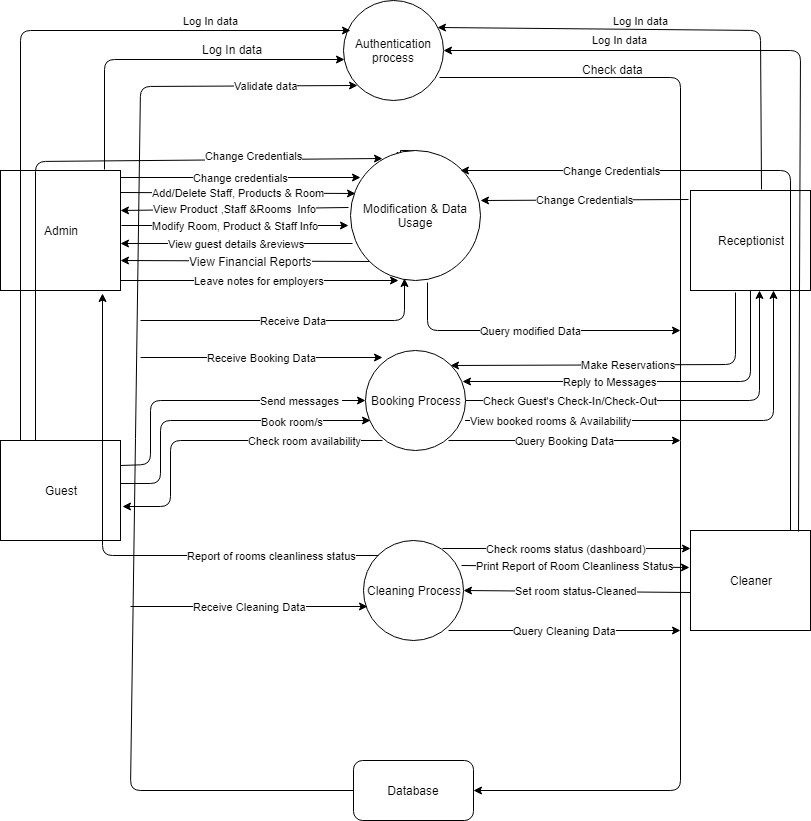

The diagram above was exported from draw.io. Its source (the exported page's mxGraphModel, read from the mxfile embedded in the PNG):
<mxGraphModel dx="754" dy="467" grid="1" gridSize="10" guides="1" tooltips="1" connect="1" arrows="1" fold="1" page="1" pageScale="1" pageWidth="850" pageHeight="1100" math="0" shadow="0">
  <root>
    <mxCell id="7aakbVPcevJxlXV6ZzNu-0" />
    <mxCell id="7aakbVPcevJxlXV6ZzNu-1" parent="7aakbVPcevJxlXV6ZzNu-0" />
    <mxCell id="23S4jlEZWCiLESYcv2wM-0" value="Admin" style="rounded=0;whiteSpace=wrap;html=1;" parent="7aakbVPcevJxlXV6ZzNu-1" vertex="1">
      <mxGeometry x="10" y="170" width="120" height="120" as="geometry" />
    </mxCell>
    <mxCell id="23S4jlEZWCiLESYcv2wM-1" value="Guest" style="rounded=0;whiteSpace=wrap;html=1;" parent="7aakbVPcevJxlXV6ZzNu-1" vertex="1">
      <mxGeometry x="10" y="440" width="120" height="100" as="geometry" />
    </mxCell>
    <mxCell id="23S4jlEZWCiLESYcv2wM-2" value="Receptionist" style="rounded=0;whiteSpace=wrap;html=1;" parent="7aakbVPcevJxlXV6ZzNu-1" vertex="1">
      <mxGeometry x="700" y="190" width="120" height="100" as="geometry" />
    </mxCell>
    <mxCell id="23S4jlEZWCiLESYcv2wM-3" value="Cleaner" style="rounded=0;whiteSpace=wrap;html=1;" parent="7aakbVPcevJxlXV6ZzNu-1" vertex="1">
      <mxGeometry x="700" y="530" width="120" height="100" as="geometry" />
    </mxCell>
    <mxCell id="zVAlGrcqp7gPJnqbsUSP-0" value="Authentication process" style="ellipse;whiteSpace=wrap;html=1;aspect=fixed;" parent="7aakbVPcevJxlXV6ZzNu-1" vertex="1">
      <mxGeometry x="352.5" width="100" height="100" as="geometry" />
    </mxCell>
    <mxCell id="zVAlGrcqp7gPJnqbsUSP-4" style="edgeStyle=orthogonalEdgeStyle;rounded=0;orthogonalLoop=1;jettySize=auto;html=1;exitX=0.5;exitY=0;exitDx=0;exitDy=0;" parent="7aakbVPcevJxlXV6ZzNu-1" source="zVAlGrcqp7gPJnqbsUSP-1" edge="1">
      <mxGeometry relative="1" as="geometry">
        <mxPoint x="409.6470588235295" y="159.76470588235293" as="targetPoint" />
      </mxGeometry>
    </mxCell>
    <mxCell id="zVAlGrcqp7gPJnqbsUSP-1" value="Modification &amp;amp; Data Usage" style="ellipse;whiteSpace=wrap;html=1;aspect=fixed;" parent="7aakbVPcevJxlXV6ZzNu-1" vertex="1">
      <mxGeometry x="360" y="150" width="130" height="130" as="geometry" />
    </mxCell>
    <mxCell id="zVAlGrcqp7gPJnqbsUSP-2" value="Booking Process" style="ellipse;whiteSpace=wrap;html=1;aspect=fixed;" parent="7aakbVPcevJxlXV6ZzNu-1" vertex="1">
      <mxGeometry x="374.5" y="350" width="100" height="100" as="geometry" />
    </mxCell>
    <mxCell id="zVAlGrcqp7gPJnqbsUSP-3" value="Cleaning Process" style="ellipse;whiteSpace=wrap;html=1;aspect=fixed;" parent="7aakbVPcevJxlXV6ZzNu-1" vertex="1">
      <mxGeometry x="373" y="540" width="100" height="100" as="geometry" />
    </mxCell>
    <mxCell id="zVAlGrcqp7gPJnqbsUSP-5" value="Database" style="rounded=1;whiteSpace=wrap;html=1;" parent="7aakbVPcevJxlXV6ZzNu-1" vertex="1">
      <mxGeometry x="363" y="760" width="120" height="60" as="geometry" />
    </mxCell>
    <mxCell id="zVAlGrcqp7gPJnqbsUSP-6" value="" style="endArrow=classic;html=1;exitX=0.87;exitY=-0.008;exitDx=0;exitDy=0;exitPerimeter=0;entryX=0.019;entryY=0.586;entryDx=0;entryDy=0;entryPerimeter=0;" parent="7aakbVPcevJxlXV6ZzNu-1" source="23S4jlEZWCiLESYcv2wM-0" target="zVAlGrcqp7gPJnqbsUSP-0" edge="1">
      <mxGeometry width="50" height="50" relative="1" as="geometry">
        <mxPoint x="60" y="125" as="sourcePoint" />
        <mxPoint x="110" y="75" as="targetPoint" />
        <Array as="points">
          <mxPoint x="114" y="59" />
        </Array>
      </mxGeometry>
    </mxCell>
    <mxCell id="zVAlGrcqp7gPJnqbsUSP-7" value="Log In data" style="text;html=1;resizable=0;points=[];autosize=1;align=left;verticalAlign=top;spacingTop=-4;rotation=0;horizontal=1;" parent="7aakbVPcevJxlXV6ZzNu-1" vertex="1">
      <mxGeometry x="210" y="40" width="80" height="20" as="geometry" />
    </mxCell>
    <mxCell id="zVAlGrcqp7gPJnqbsUSP-8" value="Log In data" style="endArrow=classic;html=1;exitX=0.59;exitY=-0.008;exitDx=0;exitDy=0;exitPerimeter=0;" parent="7aakbVPcevJxlXV6ZzNu-1" source="23S4jlEZWCiLESYcv2wM-2" edge="1">
      <mxGeometry x="0.2412" y="11" width="50" height="50" relative="1" as="geometry">
        <mxPoint x="770" y="160" as="sourcePoint" />
        <mxPoint x="447" y="27" as="targetPoint" />
        <Array as="points">
          <mxPoint x="770" y="30" />
        </Array>
        <mxPoint as="offset" />
      </mxGeometry>
    </mxCell>
    <mxCell id="zVAlGrcqp7gPJnqbsUSP-12" value="Log In data" style="endArrow=classic;html=1;entryX=0.075;entryY=0.3;entryDx=0;entryDy=0;entryPerimeter=0;" parent="7aakbVPcevJxlXV6ZzNu-1" target="zVAlGrcqp7gPJnqbsUSP-0" edge="1">
      <mxGeometry x="0.6211" y="10" width="50" height="50" relative="1" as="geometry">
        <mxPoint x="30" y="440" as="sourcePoint" />
        <mxPoint x="350" y="30" as="targetPoint" />
        <Array as="points">
          <mxPoint x="30" y="30" />
        </Array>
        <mxPoint as="offset" />
      </mxGeometry>
    </mxCell>
    <mxCell id="zVAlGrcqp7gPJnqbsUSP-13" value="Log In data" style="endArrow=classic;html=1;entryX=1;entryY=0.5;entryDx=0;entryDy=0;exitX=0.904;exitY=0.009;exitDx=0;exitDy=0;exitPerimeter=0;" parent="7aakbVPcevJxlXV6ZzNu-1" source="23S4jlEZWCiLESYcv2wM-3" target="zVAlGrcqp7gPJnqbsUSP-0" edge="1">
      <mxGeometry x="0.148" y="163" width="50" height="50" relative="1" as="geometry">
        <mxPoint x="800" y="440" as="sourcePoint" />
        <mxPoint x="760" y="110" as="targetPoint" />
        <Array as="points">
          <mxPoint x="810" y="50" />
        </Array>
        <mxPoint x="-160" y="-193" as="offset" />
      </mxGeometry>
    </mxCell>
    <mxCell id="zVAlGrcqp7gPJnqbsUSP-16" value="Validate data" style="endArrow=classic;html=1;exitX=0;exitY=0.5;exitDx=0;exitDy=0;entryX=0;entryY=1;entryDx=0;entryDy=0;" parent="7aakbVPcevJxlXV6ZzNu-1" source="zVAlGrcqp7gPJnqbsUSP-5" target="zVAlGrcqp7gPJnqbsUSP-0" edge="1">
      <mxGeometry x="0.8401" width="50" height="50" relative="1" as="geometry">
        <mxPoint x="240" y="720" as="sourcePoint" />
        <mxPoint x="360" y="90" as="targetPoint" />
        <Array as="points">
          <mxPoint x="140" y="790" />
          <mxPoint x="150" y="86" />
        </Array>
        <mxPoint as="offset" />
      </mxGeometry>
    </mxCell>
    <mxCell id="zVAlGrcqp7gPJnqbsUSP-17" value="Check data" style="endArrow=classic;html=1;exitX=0.96;exitY=0.774;exitDx=0;exitDy=0;exitPerimeter=0;entryX=1;entryY=0.5;entryDx=0;entryDy=0;noLabel=1;fontColor=none;" parent="7aakbVPcevJxlXV6ZzNu-1" source="zVAlGrcqp7gPJnqbsUSP-0" target="zVAlGrcqp7gPJnqbsUSP-5" edge="1">
      <mxGeometry x="-0.7406" width="50" height="50" relative="1" as="geometry">
        <mxPoint x="490" y="65" as="sourcePoint" />
        <mxPoint x="630" y="420" as="targetPoint" />
        <Array as="points">
          <mxPoint x="690" y="77" />
          <mxPoint x="690" y="430" />
          <mxPoint x="690" y="790" />
        </Array>
        <mxPoint as="offset" />
      </mxGeometry>
    </mxCell>
    <mxCell id="zVAlGrcqp7gPJnqbsUSP-18" value="Change Credentials" style="endArrow=classic;html=1;entryX=0.248;entryY=0.062;entryDx=0;entryDy=0;entryPerimeter=0;" parent="7aakbVPcevJxlXV6ZzNu-1" target="zVAlGrcqp7gPJnqbsUSP-1" edge="1">
      <mxGeometry x="0.59" y="4" width="50" height="50" relative="1" as="geometry">
        <mxPoint x="45" y="440" as="sourcePoint" />
        <mxPoint x="45" y="50" as="targetPoint" />
        <Array as="points">
          <mxPoint x="45" y="161" />
        </Array>
        <mxPoint as="offset" />
      </mxGeometry>
    </mxCell>
    <mxCell id="zVAlGrcqp7gPJnqbsUSP-19" value="Change credentials" style="endArrow=classic;html=1;" parent="7aakbVPcevJxlXV6ZzNu-1" edge="1">
      <mxGeometry width="50" height="50" relative="1" as="geometry">
        <mxPoint x="130" y="177" as="sourcePoint" />
        <mxPoint x="370" y="177" as="targetPoint" />
      </mxGeometry>
    </mxCell>
    <mxCell id="zVAlGrcqp7gPJnqbsUSP-20" value="Modify Room, Product &amp;amp; Staff Info" style="endArrow=classic;html=1;entryX=-0.018;entryY=0.576;entryDx=0;entryDy=0;entryPerimeter=0;" parent="7aakbVPcevJxlXV6ZzNu-1" target="zVAlGrcqp7gPJnqbsUSP-1" edge="1">
      <mxGeometry width="50" height="50" relative="1" as="geometry">
        <mxPoint x="131" y="225" as="sourcePoint" />
        <mxPoint x="360" y="236" as="targetPoint" />
      </mxGeometry>
    </mxCell>
    <mxCell id="zVAlGrcqp7gPJnqbsUSP-21" value="Change Credentials" style="endArrow=classic;html=1;exitX=0.833;exitY=0;exitDx=0;exitDy=0;exitPerimeter=0;" parent="7aakbVPcevJxlXV6ZzNu-1" source="23S4jlEZWCiLESYcv2wM-3" edge="1">
      <mxGeometry x="0.5623" width="50" height="50" relative="1" as="geometry">
        <mxPoint x="800" y="450" as="sourcePoint" />
        <mxPoint x="470" y="170" as="targetPoint" />
        <Array as="points">
          <mxPoint x="800" y="170" />
        </Array>
        <mxPoint as="offset" />
      </mxGeometry>
    </mxCell>
    <mxCell id="zVAlGrcqp7gPJnqbsUSP-23" value="Change Credentials" style="endArrow=classic;html=1;exitX=-0.018;exitY=0.086;exitDx=0;exitDy=0;exitPerimeter=0;" parent="7aakbVPcevJxlXV6ZzNu-1" source="23S4jlEZWCiLESYcv2wM-2" edge="1">
      <mxGeometry width="50" height="50" relative="1" as="geometry">
        <mxPoint x="650" y="215" as="sourcePoint" />
        <mxPoint x="490" y="200" as="targetPoint" />
      </mxGeometry>
    </mxCell>
    <mxCell id="zVAlGrcqp7gPJnqbsUSP-24" value="Add/Delete Staff, Products &amp;amp; Room" style="endArrow=classic;html=1;exitX=0.997;exitY=0.185;exitDx=0;exitDy=0;exitPerimeter=0;entryX=0.038;entryY=0.329;entryDx=0;entryDy=0;entryPerimeter=0;" parent="7aakbVPcevJxlXV6ZzNu-1" source="23S4jlEZWCiLESYcv2wM-0" target="zVAlGrcqp7gPJnqbsUSP-1" edge="1">
      <mxGeometry width="50" height="50" relative="1" as="geometry">
        <mxPoint x="130" y="200" as="sourcePoint" />
        <mxPoint x="360" y="193" as="targetPoint" />
      </mxGeometry>
    </mxCell>
    <mxCell id="zVAlGrcqp7gPJnqbsUSP-25" value="View Product ,Staff &amp;amp;Rooms&amp;nbsp; Info" style="endArrow=classic;html=1;exitX=-0.018;exitY=0.439;exitDx=0;exitDy=0;exitPerimeter=0;" parent="7aakbVPcevJxlXV6ZzNu-1" source="zVAlGrcqp7gPJnqbsUSP-1" edge="1">
      <mxGeometry width="50" height="50" relative="1" as="geometry">
        <mxPoint x="357" y="229" as="sourcePoint" />
        <mxPoint x="130" y="210" as="targetPoint" />
      </mxGeometry>
    </mxCell>
    <mxCell id="zVAlGrcqp7gPJnqbsUSP-26" value="Receive Data" style="endArrow=classic;html=1;entryX=0.417;entryY=0.988;entryDx=0;entryDy=0;entryPerimeter=0;" parent="7aakbVPcevJxlXV6ZzNu-1" target="zVAlGrcqp7gPJnqbsUSP-1" edge="1">
      <mxGeometry width="50" height="50" relative="1" as="geometry">
        <mxPoint x="150" y="320" as="sourcePoint" />
        <mxPoint x="190" y="264.82352941176475" as="targetPoint" />
        <Array as="points">
          <mxPoint x="414" y="320" />
        </Array>
      </mxGeometry>
    </mxCell>
    <mxCell id="zVAlGrcqp7gPJnqbsUSP-29" value="View guest details &amp;amp;reviews" style="endArrow=classic;html=1;exitX=0.012;exitY=0.714;exitDx=0;exitDy=0;exitPerimeter=0;" parent="7aakbVPcevJxlXV6ZzNu-1" source="zVAlGrcqp7gPJnqbsUSP-1" edge="1">
      <mxGeometry width="50" height="50" relative="1" as="geometry">
        <mxPoint x="250" y="258.82352941176475" as="sourcePoint" />
        <mxPoint x="130" y="243" as="targetPoint" />
      </mxGeometry>
    </mxCell>
    <mxCell id="zVAlGrcqp7gPJnqbsUSP-30" value="" style="endArrow=classic;html=1;exitX=0;exitY=1;exitDx=0;exitDy=0;entryX=1;entryY=0.75;entryDx=0;entryDy=0;" parent="7aakbVPcevJxlXV6ZzNu-1" source="zVAlGrcqp7gPJnqbsUSP-1" target="23S4jlEZWCiLESYcv2wM-0" edge="1">
      <mxGeometry width="50" height="50" relative="1" as="geometry">
        <mxPoint x="240" y="258.82352941176475" as="sourcePoint" />
        <mxPoint x="290" y="208.82352941176475" as="targetPoint" />
        <Array as="points" />
      </mxGeometry>
    </mxCell>
    <mxCell id="zVAlGrcqp7gPJnqbsUSP-31" value="View Financial Reports" style="text;html=1;resizable=0;points=[];align=center;verticalAlign=middle;labelBackgroundColor=#ffffff;" parent="zVAlGrcqp7gPJnqbsUSP-30" vertex="1" connectable="0">
      <mxGeometry x="-0.6228" y="4" relative="1" as="geometry">
        <mxPoint x="-72" y="-4.5" as="offset" />
      </mxGeometry>
    </mxCell>
    <mxCell id="zVAlGrcqp7gPJnqbsUSP-32" value="Leave notes for employers" style="endArrow=classic;html=1;entryX=0.373;entryY=0.998;entryDx=0;entryDy=0;entryPerimeter=0;" parent="7aakbVPcevJxlXV6ZzNu-1" target="zVAlGrcqp7gPJnqbsUSP-1" edge="1">
      <mxGeometry width="50" height="50" relative="1" as="geometry">
        <mxPoint x="130" y="280" as="sourcePoint" />
        <mxPoint x="180" y="230" as="targetPoint" />
      </mxGeometry>
    </mxCell>
    <mxCell id="zVAlGrcqp7gPJnqbsUSP-33" value="Reply to Messages" style="endArrow=classic;html=1;exitX=0.5;exitY=1;exitDx=0;exitDy=0;entryX=0.975;entryY=0.309;entryDx=0;entryDy=0;entryPerimeter=0;" parent="7aakbVPcevJxlXV6ZzNu-1" source="23S4jlEZWCiLESYcv2wM-2" target="zVAlGrcqp7gPJnqbsUSP-2" edge="1">
      <mxGeometry x="0.2183" width="50" height="50" relative="1" as="geometry">
        <mxPoint x="650" y="229.82352941176475" as="sourcePoint" />
        <mxPoint x="500" y="240" as="targetPoint" />
        <Array as="points">
          <mxPoint x="760" y="381" />
        </Array>
        <mxPoint as="offset" />
      </mxGeometry>
    </mxCell>
    <mxCell id="zVAlGrcqp7gPJnqbsUSP-34" value="Check Guest's Check-In/Check-Out" style="endArrow=classic;html=1;exitX=1;exitY=0.5;exitDx=0;exitDy=0;" parent="7aakbVPcevJxlXV6ZzNu-1" source="zVAlGrcqp7gPJnqbsUSP-2" edge="1">
      <mxGeometry x="-0.4778" width="50" height="50" relative="1" as="geometry">
        <mxPoint x="530" y="254.97058823529414" as="sourcePoint" />
        <mxPoint x="769" y="290" as="targetPoint" />
        <Array as="points">
          <mxPoint x="769" y="400" />
        </Array>
        <mxPoint as="offset" />
      </mxGeometry>
    </mxCell>
    <mxCell id="zVAlGrcqp7gPJnqbsUSP-35" value="Query modified Data" style="endArrow=classic;html=1;exitX=0.59;exitY=1.016;exitDx=0;exitDy=0;exitPerimeter=0;" parent="7aakbVPcevJxlXV6ZzNu-1" source="zVAlGrcqp7gPJnqbsUSP-1" edge="1">
      <mxGeometry width="50" height="50" relative="1" as="geometry">
        <mxPoint x="449.5" y="305.05882352941177" as="sourcePoint" />
        <mxPoint x="690" y="330" as="targetPoint" />
        <Array as="points">
          <mxPoint x="437" y="330" />
        </Array>
      </mxGeometry>
    </mxCell>
    <mxCell id="zVAlGrcqp7gPJnqbsUSP-36" value="Make Reservations" style="endArrow=classic;html=1;entryX=1;entryY=0;entryDx=0;entryDy=0;exitX=0.375;exitY=1.015;exitDx=0;exitDy=0;exitPerimeter=0;" parent="7aakbVPcevJxlXV6ZzNu-1" source="23S4jlEZWCiLESYcv2wM-2" target="zVAlGrcqp7gPJnqbsUSP-2" edge="1">
      <mxGeometry width="50" height="50" relative="1" as="geometry">
        <mxPoint x="650" y="219.97058823529414" as="sourcePoint" />
        <mxPoint x="700" y="169.97058823529414" as="targetPoint" />
        <Array as="points">
          <mxPoint x="745" y="364" />
        </Array>
      </mxGeometry>
    </mxCell>
    <mxCell id="zVAlGrcqp7gPJnqbsUSP-37" value="View booked rooms &amp;amp; Availability" style="endArrow=classic;html=1;entryX=0.688;entryY=1.004;entryDx=0;entryDy=0;entryPerimeter=0;" parent="7aakbVPcevJxlXV6ZzNu-1" target="23S4jlEZWCiLESYcv2wM-2" edge="1">
      <mxGeometry x="-0.6097" width="50" height="50" relative="1" as="geometry">
        <mxPoint x="474.5" y="420" as="sourcePoint" />
        <mxPoint x="524.5" y="370" as="targetPoint" />
        <Array as="points">
          <mxPoint x="783" y="420" />
        </Array>
        <mxPoint as="offset" />
      </mxGeometry>
    </mxCell>
    <mxCell id="zVAlGrcqp7gPJnqbsUSP-38" value="Receive Booking Data" style="endArrow=classic;html=1;fontColor=none;entryX=0.175;entryY=0.074;entryDx=0;entryDy=0;entryPerimeter=0;" parent="7aakbVPcevJxlXV6ZzNu-1" target="zVAlGrcqp7gPJnqbsUSP-2" edge="1">
      <mxGeometry width="50" height="50" relative="1" as="geometry">
        <mxPoint x="150" y="357" as="sourcePoint" />
        <mxPoint x="400" y="440" as="targetPoint" />
      </mxGeometry>
    </mxCell>
    <mxCell id="zVAlGrcqp7gPJnqbsUSP-39" value="Report of rooms cleanliness status" style="endArrow=classic;html=1;fontColor=none;exitX=0;exitY=0;exitDx=0;exitDy=0;entryX=0.85;entryY=1.023;entryDx=0;entryDy=0;entryPerimeter=0;" parent="7aakbVPcevJxlXV6ZzNu-1" source="zVAlGrcqp7gPJnqbsUSP-3" target="23S4jlEZWCiLESYcv2wM-0" edge="1">
      <mxGeometry x="-0.6008" width="50" height="50" relative="1" as="geometry">
        <mxPoint x="338" y="560" as="sourcePoint" />
        <mxPoint x="100" y="310" as="targetPoint" />
        <Array as="points">
          <mxPoint x="112" y="555" />
        </Array>
        <mxPoint as="offset" />
      </mxGeometry>
    </mxCell>
    <mxCell id="zVAlGrcqp7gPJnqbsUSP-40" value="Send messages&amp;nbsp;" style="endArrow=classic;html=1;fontColor=none;entryX=0;entryY=0.5;entryDx=0;entryDy=0;exitX=1;exitY=0.25;exitDx=0;exitDy=0;" parent="7aakbVPcevJxlXV6ZzNu-1" source="23S4jlEZWCiLESYcv2wM-1" target="zVAlGrcqp7gPJnqbsUSP-2" edge="1">
      <mxGeometry x="0.5888" width="50" height="50" relative="1" as="geometry">
        <mxPoint x="120" y="440" as="sourcePoint" />
        <mxPoint x="180" y="425" as="targetPoint" />
        <Array as="points">
          <mxPoint x="160" y="464" />
          <mxPoint x="160" y="400" />
        </Array>
        <mxPoint as="offset" />
      </mxGeometry>
    </mxCell>
    <mxCell id="zVAlGrcqp7gPJnqbsUSP-41" value="Book room/s" style="endArrow=classic;html=1;fontColor=none;exitX=0.997;exitY=0.433;exitDx=0;exitDy=0;exitPerimeter=0;" parent="7aakbVPcevJxlXV6ZzNu-1" source="23S4jlEZWCiLESYcv2wM-1" edge="1">
      <mxGeometry x="0.5032" y="-1" width="50" height="50" relative="1" as="geometry">
        <mxPoint x="130" y="475" as="sourcePoint" />
        <mxPoint x="380" y="420" as="targetPoint" />
        <Array as="points">
          <mxPoint x="170" y="483" />
          <mxPoint x="170" y="420" />
        </Array>
        <mxPoint as="offset" />
      </mxGeometry>
    </mxCell>
    <mxCell id="zVAlGrcqp7gPJnqbsUSP-42" value="Check room availability" style="endArrow=classic;html=1;fontColor=none;" parent="7aakbVPcevJxlXV6ZzNu-1" edge="1">
      <mxGeometry x="-0.521" width="50" height="50" relative="1" as="geometry">
        <mxPoint x="392" y="440" as="sourcePoint" />
        <mxPoint x="132" y="506" as="targetPoint" />
        <Array as="points">
          <mxPoint x="310" y="440" />
          <mxPoint x="180" y="440" />
          <mxPoint x="180" y="506" />
        </Array>
        <mxPoint as="offset" />
      </mxGeometry>
    </mxCell>
    <mxCell id="zVAlGrcqp7gPJnqbsUSP-43" value="Query Booking Data" style="endArrow=classic;html=1;fontColor=none;" parent="7aakbVPcevJxlXV6ZzNu-1" edge="1">
      <mxGeometry width="50" height="50" relative="1" as="geometry">
        <mxPoint x="458" y="440" as="sourcePoint" />
        <mxPoint x="690" y="440" as="targetPoint" />
      </mxGeometry>
    </mxCell>
    <mxCell id="zVAlGrcqp7gPJnqbsUSP-44" value="Check rooms status (dashboard)" style="endArrow=classic;html=1;fontColor=none;exitX=0.79;exitY=0.08;exitDx=0;exitDy=0;exitPerimeter=0;" parent="7aakbVPcevJxlXV6ZzNu-1" source="zVAlGrcqp7gPJnqbsUSP-3" edge="1">
      <mxGeometry width="50" height="50" relative="1" as="geometry">
        <mxPoint x="465" y="560" as="sourcePoint" />
        <mxPoint x="700" y="548" as="targetPoint" />
        <Array as="points" />
      </mxGeometry>
    </mxCell>
    <mxCell id="zVAlGrcqp7gPJnqbsUSP-45" value="Print Report of Room Cleanliness Status" style="endArrow=classic;html=1;fontColor=none;exitX=0.978;exitY=0.245;exitDx=0;exitDy=0;exitPerimeter=0;entryX=-0.008;entryY=0.368;entryDx=0;entryDy=0;entryPerimeter=0;" parent="7aakbVPcevJxlXV6ZzNu-1" source="zVAlGrcqp7gPJnqbsUSP-3" target="23S4jlEZWCiLESYcv2wM-3" edge="1">
      <mxGeometry width="50" height="50" relative="1" as="geometry">
        <mxPoint x="465" y="574.5" as="sourcePoint" />
        <mxPoint x="515" y="524.5" as="targetPoint" />
      </mxGeometry>
    </mxCell>
    <mxCell id="zVAlGrcqp7gPJnqbsUSP-46" value="Set room status-Cleaned" style="endArrow=classic;html=1;fontColor=none;exitX=0.002;exitY=0.615;exitDx=0;exitDy=0;exitPerimeter=0;entryX=1;entryY=0.5;entryDx=0;entryDy=0;" parent="7aakbVPcevJxlXV6ZzNu-1" source="23S4jlEZWCiLESYcv2wM-3" target="zVAlGrcqp7gPJnqbsUSP-3" edge="1">
      <mxGeometry width="50" height="50" relative="1" as="geometry">
        <mxPoint x="650" y="590" as="sourcePoint" />
        <mxPoint x="700" y="540" as="targetPoint" />
      </mxGeometry>
    </mxCell>
    <mxCell id="zVAlGrcqp7gPJnqbsUSP-47" value="Receive Cleaning Data" style="endArrow=classic;html=1;fontColor=none;entryX=0.037;entryY=0.656;entryDx=0;entryDy=0;entryPerimeter=0;" parent="7aakbVPcevJxlXV6ZzNu-1" target="zVAlGrcqp7gPJnqbsUSP-3" edge="1">
      <mxGeometry width="50" height="50" relative="1" as="geometry">
        <mxPoint x="140" y="606" as="sourcePoint" />
        <mxPoint x="190" y="605" as="targetPoint" />
      </mxGeometry>
    </mxCell>
    <mxCell id="zVAlGrcqp7gPJnqbsUSP-48" value="Query Cleaning Data" style="endArrow=classic;html=1;fontColor=none;" parent="7aakbVPcevJxlXV6ZzNu-1" edge="1">
      <mxGeometry width="50" height="50" relative="1" as="geometry">
        <mxPoint x="458" y="630" as="sourcePoint" />
        <mxPoint x="690" y="630" as="targetPoint" />
      </mxGeometry>
    </mxCell>
    <mxCell id="XD_-mFM1O-4goeHfpc02-0" value="Check data" style="text;html=1;resizable=0;points=[];autosize=1;align=left;verticalAlign=top;spacingTop=-4;fontColor=none;" parent="7aakbVPcevJxlXV6ZzNu-1" vertex="1">
      <mxGeometry x="590" y="60" width="80" height="20" as="geometry" />
    </mxCell>
  </root>
</mxGraphModel>